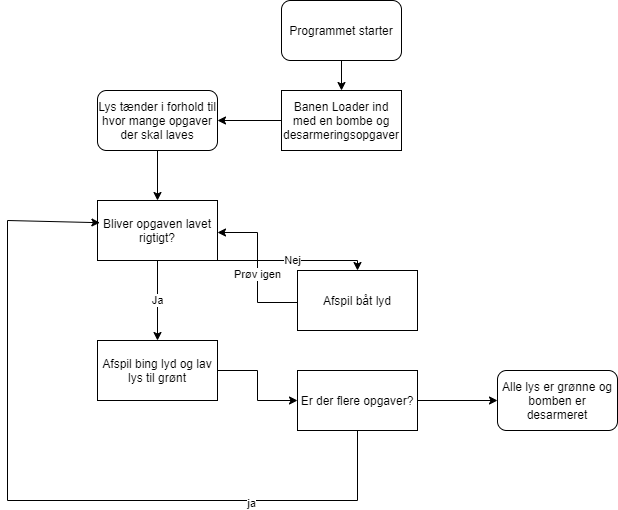

The diagram above was exported from draw.io. Its source (the exported page's mxGraphModel, read from the mxfile embedded in the PNG):
<mxGraphModel dx="1038" dy="580" grid="1" gridSize="10" guides="1" tooltips="1" connect="1" arrows="1" fold="1" page="1" pageScale="1" pageWidth="827" pageHeight="1169" math="0" shadow="0">
  <root>
    <mxCell id="0" />
    <mxCell id="1" parent="0" />
    <mxCell id="8LUcfelj7Mh_TA7SAA5v-2" style="edgeStyle=orthogonalEdgeStyle;rounded=0;orthogonalLoop=1;jettySize=auto;html=1;" edge="1" parent="1" source="8LUcfelj7Mh_TA7SAA5v-1" target="8LUcfelj7Mh_TA7SAA5v-3">
      <mxGeometry relative="1" as="geometry">
        <mxPoint x="414" y="140" as="targetPoint" />
      </mxGeometry>
    </mxCell>
    <mxCell id="8LUcfelj7Mh_TA7SAA5v-1" value="Programmet starter" style="rounded=1;whiteSpace=wrap;html=1;" vertex="1" parent="1">
      <mxGeometry x="354" y="20" width="120" height="60" as="geometry" />
    </mxCell>
    <mxCell id="8LUcfelj7Mh_TA7SAA5v-8" style="edgeStyle=orthogonalEdgeStyle;rounded=0;orthogonalLoop=1;jettySize=auto;html=1;entryX=1;entryY=0.5;entryDx=0;entryDy=0;" edge="1" parent="1" source="8LUcfelj7Mh_TA7SAA5v-3" target="8LUcfelj7Mh_TA7SAA5v-7">
      <mxGeometry relative="1" as="geometry" />
    </mxCell>
    <mxCell id="8LUcfelj7Mh_TA7SAA5v-3" value="Banen Loader ind med en bombe og desarmeringsopgaver" style="rounded=0;whiteSpace=wrap;html=1;" vertex="1" parent="1">
      <mxGeometry x="354" y="110" width="120" height="60" as="geometry" />
    </mxCell>
    <mxCell id="8LUcfelj7Mh_TA7SAA5v-15" style="edgeStyle=orthogonalEdgeStyle;rounded=0;orthogonalLoop=1;jettySize=auto;html=1;" edge="1" parent="1" source="8LUcfelj7Mh_TA7SAA5v-7" target="8LUcfelj7Mh_TA7SAA5v-13">
      <mxGeometry relative="1" as="geometry" />
    </mxCell>
    <mxCell id="8LUcfelj7Mh_TA7SAA5v-7" value="Lys tænder i forhold til hvor mange opgaver der skal laves" style="rounded=1;whiteSpace=wrap;html=1;" vertex="1" parent="1">
      <mxGeometry x="170" y="110" width="120" height="60" as="geometry" />
    </mxCell>
    <mxCell id="8LUcfelj7Mh_TA7SAA5v-17" value="Ja" style="edgeStyle=orthogonalEdgeStyle;rounded=0;orthogonalLoop=1;jettySize=auto;html=1;" edge="1" parent="1" source="8LUcfelj7Mh_TA7SAA5v-13" target="8LUcfelj7Mh_TA7SAA5v-16">
      <mxGeometry relative="1" as="geometry" />
    </mxCell>
    <mxCell id="8LUcfelj7Mh_TA7SAA5v-19" value="Nej" style="edgeStyle=orthogonalEdgeStyle;rounded=0;orthogonalLoop=1;jettySize=auto;html=1;" edge="1" parent="1" source="8LUcfelj7Mh_TA7SAA5v-13" target="8LUcfelj7Mh_TA7SAA5v-18">
      <mxGeometry relative="1" as="geometry">
        <Array as="points">
          <mxPoint x="430" y="280" />
        </Array>
      </mxGeometry>
    </mxCell>
    <mxCell id="8LUcfelj7Mh_TA7SAA5v-13" value="Bliver opgaven lavet rigtigt?" style="rounded=0;whiteSpace=wrap;html=1;" vertex="1" parent="1">
      <mxGeometry x="170" y="220" width="120" height="60" as="geometry" />
    </mxCell>
    <mxCell id="8LUcfelj7Mh_TA7SAA5v-23" value="" style="edgeStyle=orthogonalEdgeStyle;rounded=0;orthogonalLoop=1;jettySize=auto;html=1;" edge="1" parent="1" source="8LUcfelj7Mh_TA7SAA5v-16" target="8LUcfelj7Mh_TA7SAA5v-22">
      <mxGeometry relative="1" as="geometry" />
    </mxCell>
    <mxCell id="8LUcfelj7Mh_TA7SAA5v-16" value="Afspil bing lyd og lav lys til grønt" style="whiteSpace=wrap;html=1;rounded=0;" vertex="1" parent="1">
      <mxGeometry x="170" y="360" width="120" height="60" as="geometry" />
    </mxCell>
    <mxCell id="8LUcfelj7Mh_TA7SAA5v-21" value="Prøv igen" style="edgeStyle=orthogonalEdgeStyle;rounded=0;orthogonalLoop=1;jettySize=auto;html=1;entryX=1;entryY=0.5;entryDx=0;entryDy=0;exitX=0;exitY=0.75;exitDx=0;exitDy=0;" edge="1" parent="1">
      <mxGeometry relative="1" as="geometry">
        <mxPoint x="370" y="337" as="sourcePoint" />
        <mxPoint x="290" y="252" as="targetPoint" />
        <Array as="points">
          <mxPoint x="370" y="322" />
          <mxPoint x="330" y="322" />
          <mxPoint x="330" y="252" />
        </Array>
      </mxGeometry>
    </mxCell>
    <mxCell id="8LUcfelj7Mh_TA7SAA5v-18" value="Afspil båt lyd" style="whiteSpace=wrap;html=1;rounded=0;" vertex="1" parent="1">
      <mxGeometry x="370" y="290" width="120" height="60" as="geometry" />
    </mxCell>
    <mxCell id="8LUcfelj7Mh_TA7SAA5v-33" value="" style="edgeStyle=orthogonalEdgeStyle;rounded=0;orthogonalLoop=1;jettySize=auto;html=1;" edge="1" parent="1" source="8LUcfelj7Mh_TA7SAA5v-22">
      <mxGeometry relative="1" as="geometry">
        <mxPoint x="570" y="420" as="targetPoint" />
      </mxGeometry>
    </mxCell>
    <mxCell id="8LUcfelj7Mh_TA7SAA5v-22" value="Er der flere opgaver?" style="whiteSpace=wrap;html=1;rounded=0;" vertex="1" parent="1">
      <mxGeometry x="370" y="390" width="120" height="60" as="geometry" />
    </mxCell>
    <mxCell id="8LUcfelj7Mh_TA7SAA5v-25" value="" style="endArrow=none;html=1;" edge="1" parent="1">
      <mxGeometry width="50" height="50" relative="1" as="geometry">
        <mxPoint x="430" y="520" as="sourcePoint" />
        <mxPoint x="430" y="450" as="targetPoint" />
      </mxGeometry>
    </mxCell>
    <mxCell id="8LUcfelj7Mh_TA7SAA5v-26" value="" style="endArrow=none;html=1;" edge="1" parent="1">
      <mxGeometry width="50" height="50" relative="1" as="geometry">
        <mxPoint x="80" y="520" as="sourcePoint" />
        <mxPoint x="430" y="520" as="targetPoint" />
      </mxGeometry>
    </mxCell>
    <mxCell id="8LUcfelj7Mh_TA7SAA5v-31" value="ja" style="edgeLabel;html=1;align=center;verticalAlign=middle;resizable=0;points=[];" vertex="1" connectable="0" parent="8LUcfelj7Mh_TA7SAA5v-26">
      <mxGeometry x="0.3874" y="-2" relative="1" as="geometry">
        <mxPoint as="offset" />
      </mxGeometry>
    </mxCell>
    <mxCell id="8LUcfelj7Mh_TA7SAA5v-27" value="" style="endArrow=none;html=1;" edge="1" parent="1">
      <mxGeometry width="50" height="50" relative="1" as="geometry">
        <mxPoint x="80" y="520" as="sourcePoint" />
        <mxPoint x="80" y="240" as="targetPoint" />
      </mxGeometry>
    </mxCell>
    <mxCell id="8LUcfelj7Mh_TA7SAA5v-30" value="" style="endArrow=classic;html=1;entryX=0.02;entryY=0.37;entryDx=0;entryDy=0;entryPerimeter=0;" edge="1" parent="1" target="8LUcfelj7Mh_TA7SAA5v-13">
      <mxGeometry width="50" height="50" relative="1" as="geometry">
        <mxPoint x="80" y="240" as="sourcePoint" />
        <mxPoint x="160" y="220" as="targetPoint" />
      </mxGeometry>
    </mxCell>
    <mxCell id="8LUcfelj7Mh_TA7SAA5v-36" value="&lt;span&gt;Alle lys er grønne og bomben er desarmeret&lt;/span&gt;" style="rounded=1;whiteSpace=wrap;html=1;" vertex="1" parent="1">
      <mxGeometry x="570" y="390" width="120" height="60" as="geometry" />
    </mxCell>
  </root>
</mxGraphModel>